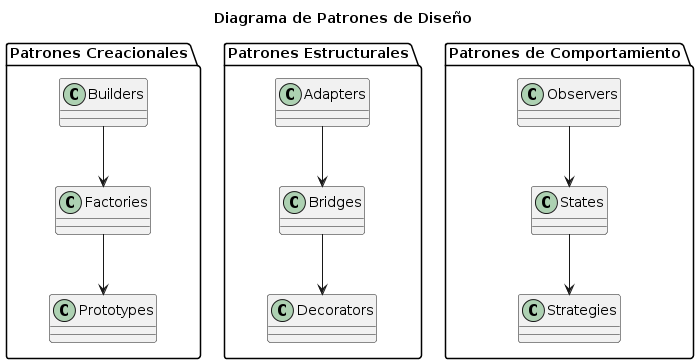

The diagram above was rendered by PlantUML. Its source (embedded in the PNG):
@startuml
title Diagrama de Patrones de Diseño

package "Patrones Creacionales" {
    class Builders
    class Factories
    class Prototypes
}

package "Patrones Estructurales" {
    class Adapters
    class Bridges
    class Decorators
}

package "Patrones de Comportamiento" {
    class Observers
    class States
    class Strategies
}

Builders --> Factories
Factories --> Prototypes
Adapters --> Bridges
Bridges --> Decorators
Observers --> States
States --> Strategies
@enduml